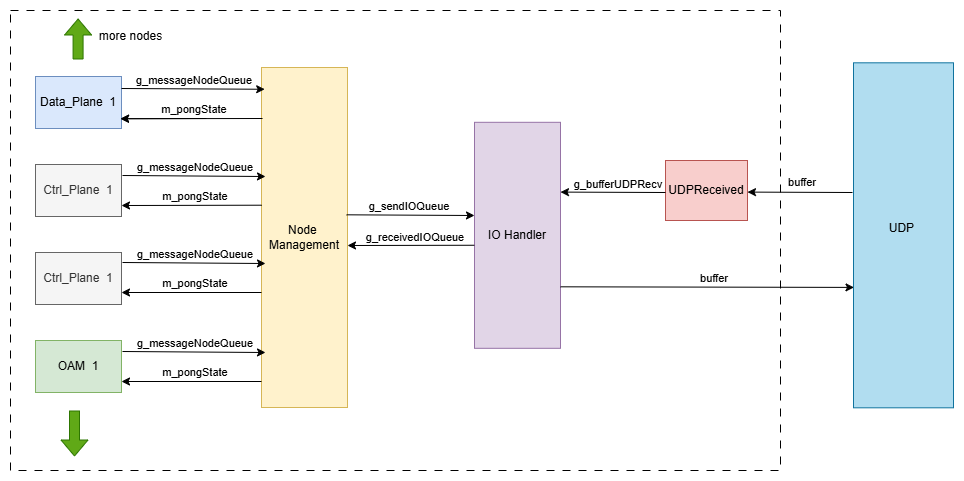

The diagram above was exported from draw.io. Its source (the exported page's mxGraphModel, read from the mxfile embedded in the PNG):
<mxGraphModel dx="1880" dy="1594" grid="0" gridSize="10" guides="1" tooltips="1" connect="1" arrows="1" fold="1" page="0" pageScale="1" pageWidth="850" pageHeight="1100" math="0" shadow="0">
  <root>
    <mxCell id="0" />
    <mxCell id="1" parent="0" />
    <mxCell id="ec5oHoaZ5BfGS0emgmJd-1" parent="1" style="rounded=0;whiteSpace=wrap;html=1;dashed=1;dashPattern=8 8;" value="" vertex="1">
      <mxGeometry height="460" width="770" x="-13" y="-440" as="geometry" />
    </mxCell>
    <mxCell id="ec5oHoaZ5BfGS0emgmJd-2" parent="1" style="rounded=0;whiteSpace=wrap;html=1;fillColor=#fff2cc;strokeColor=#d6b656;" value="Node&amp;nbsp;&lt;div&gt;Management&lt;/div&gt;" vertex="1">
      <mxGeometry height="340" width="86" x="238" y="-383" as="geometry" />
    </mxCell>
    <mxCell id="ec5oHoaZ5BfGS0emgmJd-3" parent="1" style="rounded=0;whiteSpace=wrap;html=1;fillColor=#dae8fc;strokeColor=#6c8ebf;" value="Data_Plane&amp;nbsp; 1" vertex="1">
      <mxGeometry height="52" width="86" x="12" y="-374" as="geometry" />
    </mxCell>
    <mxCell id="ec5oHoaZ5BfGS0emgmJd-4" parent="1" style="rounded=0;whiteSpace=wrap;html=1;fillColor=#d5e8d4;strokeColor=#82b366;" value="OAM&amp;nbsp; 1" vertex="1">
      <mxGeometry height="52" width="86" x="12" y="-110" as="geometry" />
    </mxCell>
    <mxCell id="ec5oHoaZ5BfGS0emgmJd-5" parent="1" style="rounded=0;whiteSpace=wrap;html=1;fillColor=#f5f5f5;fontColor=#333333;strokeColor=#666666;" value="Ctrl_Plane&amp;nbsp; 1" vertex="1">
      <mxGeometry height="52" width="86" x="12" y="-198" as="geometry" />
    </mxCell>
    <mxCell id="ec5oHoaZ5BfGS0emgmJd-6" parent="1" style="rounded=0;whiteSpace=wrap;html=1;fillColor=#f5f5f5;fontColor=#333333;strokeColor=#666666;" value="Ctrl_Plane&amp;nbsp; 1" vertex="1">
      <mxGeometry height="52" width="86" x="12" y="-286" as="geometry" />
    </mxCell>
    <mxCell id="ec5oHoaZ5BfGS0emgmJd-7" edge="1" parent="1" style="shape=flexArrow;endArrow=classic;html=1;rounded=0;endWidth=16;endSize=5;fillColor=#60a917;strokeColor=#2D7600;" value="">
      <mxGeometry height="50" relative="1" width="50" as="geometry">
        <mxPoint x="54.58" y="-391" as="sourcePoint" />
        <mxPoint x="54.58" y="-432" as="targetPoint" />
      </mxGeometry>
    </mxCell>
    <mxCell id="ec5oHoaZ5BfGS0emgmJd-8" edge="1" parent="1" style="shape=flexArrow;endArrow=classic;html=1;rounded=0;endWidth=16;endSize=5;fillColor=#60a917;strokeColor=#2D7600;" value="">
      <mxGeometry height="50" relative="1" width="50" as="geometry">
        <mxPoint x="51" y="-40" as="sourcePoint" />
        <mxPoint x="51" y="6" as="targetPoint" />
      </mxGeometry>
    </mxCell>
    <mxCell id="ec5oHoaZ5BfGS0emgmJd-10" edge="1" parent="1" style="endArrow=classic;html=1;rounded=0;entryX=0.037;entryY=0.064;entryDx=0;entryDy=0;entryPerimeter=0;" target="ec5oHoaZ5BfGS0emgmJd-2" value="">
      <mxGeometry height="50" relative="1" width="50" as="geometry">
        <mxPoint x="98" y="-362" as="sourcePoint" />
        <mxPoint x="183" y="-361.68000000000006" as="targetPoint" />
      </mxGeometry>
    </mxCell>
    <mxCell id="ec5oHoaZ5BfGS0emgmJd-11" edge="1" parent="1" source="ec5oHoaZ5BfGS0emgmJd-2" style="endArrow=classic;html=1;rounded=0;entryX=0.989;entryY=0.812;entryDx=0;entryDy=0;startArrow=none;startFill=0;exitX=0.012;exitY=0.15;exitDx=0;exitDy=0;exitPerimeter=0;entryPerimeter=0;" target="ec5oHoaZ5BfGS0emgmJd-3" value="">
      <mxGeometry height="50" relative="1" width="50" as="geometry">
        <mxPoint x="147" y="-310" as="sourcePoint" />
        <mxPoint x="232" y="-310" as="targetPoint" />
      </mxGeometry>
    </mxCell>
    <mxCell id="ec5oHoaZ5BfGS0emgmJd-12" edge="1" parent="1" style="endArrow=classic;html=1;rounded=0;entryX=0.989;entryY=0.812;entryDx=0;entryDy=0;startArrow=none;startFill=0;entryPerimeter=0;" target="ec5oHoaZ5BfGS0emgmJd-3" value="">
      <mxGeometry height="50" relative="1" width="50" as="geometry">
        <mxPoint x="183" y="-332" as="sourcePoint" />
        <mxPoint x="97" y="-332" as="targetPoint" />
      </mxGeometry>
    </mxCell>
    <mxCell id="ec5oHoaZ5BfGS0emgmJd-13" parent="1" style="text;html=1;whiteSpace=wrap;strokeColor=none;fillColor=none;align=center;verticalAlign=middle;rounded=0;" value="&lt;font style=&quot;font-size: 11px;&quot;&gt;g_messageNodeQueue&lt;/font&gt;" vertex="1">
      <mxGeometry height="17" width="66" x="138" y="-379" as="geometry" />
    </mxCell>
    <mxCell id="ec5oHoaZ5BfGS0emgmJd-14" parent="1" style="text;html=1;whiteSpace=wrap;strokeColor=none;fillColor=none;align=center;verticalAlign=middle;rounded=0;fontSize=11;" value="&lt;font&gt;m_pongState&lt;/font&gt;" vertex="1">
      <mxGeometry height="17" width="66" x="138" y="-350" as="geometry" />
    </mxCell>
    <mxCell id="ec5oHoaZ5BfGS0emgmJd-15" edge="1" parent="1" style="endArrow=classic;html=1;rounded=0;entryX=0.037;entryY=0.064;entryDx=0;entryDy=0;entryPerimeter=0;" value="">
      <mxGeometry height="50" relative="1" width="50" as="geometry">
        <mxPoint x="99" y="-275" as="sourcePoint" />
        <mxPoint x="242" y="-274" as="targetPoint" />
      </mxGeometry>
    </mxCell>
    <mxCell id="ec5oHoaZ5BfGS0emgmJd-16" edge="1" parent="1" source="ec5oHoaZ5BfGS0emgmJd-2" style="endArrow=classic;html=1;rounded=0;entryX=0.989;entryY=0.812;entryDx=0;entryDy=0;startArrow=none;startFill=0;entryPerimeter=0;exitX=0.002;exitY=0.405;exitDx=0;exitDy=0;exitPerimeter=0;" value="">
      <mxGeometry height="50" relative="1" width="50" as="geometry">
        <mxPoint x="184" y="-245" as="sourcePoint" />
        <mxPoint x="98" y="-245" as="targetPoint" />
      </mxGeometry>
    </mxCell>
    <mxCell id="ec5oHoaZ5BfGS0emgmJd-17" parent="1" style="text;html=1;whiteSpace=wrap;strokeColor=none;fillColor=none;align=center;verticalAlign=middle;rounded=0;" value="&lt;font style=&quot;font-size: 11px;&quot;&gt;g_messageNodeQueue&lt;/font&gt;" vertex="1">
      <mxGeometry height="17" width="66" x="139" y="-292" as="geometry" />
    </mxCell>
    <mxCell id="ec5oHoaZ5BfGS0emgmJd-18" parent="1" style="text;html=1;whiteSpace=wrap;strokeColor=none;fillColor=none;align=center;verticalAlign=middle;rounded=0;fontSize=11;" value="&lt;font&gt;m_pongState&lt;/font&gt;" vertex="1">
      <mxGeometry height="17" width="66" x="139" y="-263" as="geometry" />
    </mxCell>
    <mxCell id="ec5oHoaZ5BfGS0emgmJd-19" edge="1" parent="1" style="endArrow=classic;html=1;rounded=0;entryX=0.037;entryY=0.064;entryDx=0;entryDy=0;entryPerimeter=0;" value="">
      <mxGeometry height="50" relative="1" width="50" as="geometry">
        <mxPoint x="99" y="-188" as="sourcePoint" />
        <mxPoint x="242" y="-187" as="targetPoint" />
      </mxGeometry>
    </mxCell>
    <mxCell id="ec5oHoaZ5BfGS0emgmJd-20" edge="1" parent="1" style="endArrow=classic;html=1;rounded=0;entryX=0.989;entryY=0.812;entryDx=0;entryDy=0;startArrow=none;startFill=0;entryPerimeter=0;exitX=0.002;exitY=0.405;exitDx=0;exitDy=0;exitPerimeter=0;" value="">
      <mxGeometry height="50" relative="1" width="50" as="geometry">
        <mxPoint x="238" y="-158" as="sourcePoint" />
        <mxPoint x="98" y="-158" as="targetPoint" />
      </mxGeometry>
    </mxCell>
    <mxCell id="ec5oHoaZ5BfGS0emgmJd-21" parent="1" style="text;html=1;whiteSpace=wrap;strokeColor=none;fillColor=none;align=center;verticalAlign=middle;rounded=0;" value="&lt;font style=&quot;font-size: 11px;&quot;&gt;g_messageNodeQueue&lt;/font&gt;" vertex="1">
      <mxGeometry height="17" width="66" x="139" y="-205" as="geometry" />
    </mxCell>
    <mxCell id="ec5oHoaZ5BfGS0emgmJd-22" parent="1" style="text;html=1;whiteSpace=wrap;strokeColor=none;fillColor=none;align=center;verticalAlign=middle;rounded=0;fontSize=11;" value="&lt;font&gt;m_pongState&lt;/font&gt;" vertex="1">
      <mxGeometry height="17" width="66" x="139" y="-176" as="geometry" />
    </mxCell>
    <mxCell id="ec5oHoaZ5BfGS0emgmJd-23" edge="1" parent="1" style="endArrow=classic;html=1;rounded=0;entryX=0.037;entryY=0.064;entryDx=0;entryDy=0;entryPerimeter=0;" value="">
      <mxGeometry height="50" relative="1" width="50" as="geometry">
        <mxPoint x="99" y="-99" as="sourcePoint" />
        <mxPoint x="242" y="-98" as="targetPoint" />
      </mxGeometry>
    </mxCell>
    <mxCell id="ec5oHoaZ5BfGS0emgmJd-24" edge="1" parent="1" style="endArrow=classic;html=1;rounded=0;entryX=0.989;entryY=0.812;entryDx=0;entryDy=0;startArrow=none;startFill=0;entryPerimeter=0;exitX=0.002;exitY=0.405;exitDx=0;exitDy=0;exitPerimeter=0;" value="">
      <mxGeometry height="50" relative="1" width="50" as="geometry">
        <mxPoint x="238" y="-69" as="sourcePoint" />
        <mxPoint x="98" y="-69" as="targetPoint" />
      </mxGeometry>
    </mxCell>
    <mxCell id="ec5oHoaZ5BfGS0emgmJd-25" parent="1" style="text;html=1;whiteSpace=wrap;strokeColor=none;fillColor=none;align=center;verticalAlign=middle;rounded=0;" value="&lt;font style=&quot;font-size: 11px;&quot;&gt;g_messageNodeQueue&lt;/font&gt;" vertex="1">
      <mxGeometry height="17" width="66" x="139" y="-116" as="geometry" />
    </mxCell>
    <mxCell id="ec5oHoaZ5BfGS0emgmJd-26" parent="1" style="text;html=1;whiteSpace=wrap;strokeColor=none;fillColor=none;align=center;verticalAlign=middle;rounded=0;fontSize=11;" value="&lt;font&gt;m_pongState&lt;/font&gt;" vertex="1">
      <mxGeometry height="17" width="66" x="139" y="-87" as="geometry" />
    </mxCell>
    <mxCell id="ec5oHoaZ5BfGS0emgmJd-27" parent="1" style="text;html=1;whiteSpace=wrap;strokeColor=none;fillColor=none;align=center;verticalAlign=middle;rounded=0;" value="more nodes" vertex="1">
      <mxGeometry height="30" width="79" x="68" y="-429" as="geometry" />
    </mxCell>
    <mxCell id="ec5oHoaZ5BfGS0emgmJd-28" parent="1" style="rounded=0;whiteSpace=wrap;html=1;fillColor=#e1d5e7;strokeColor=#9673a6;" value="IO Handler" vertex="1">
      <mxGeometry height="226" width="86" x="451" y="-328.19" as="geometry" />
    </mxCell>
    <mxCell id="ec5oHoaZ5BfGS0emgmJd-29" edge="1" parent="1" style="endArrow=classic;html=1;rounded=0;" value="">
      <mxGeometry height="50" relative="1" width="50" as="geometry">
        <mxPoint x="323" y="-235.69" as="sourcePoint" />
        <mxPoint x="451" y="-235" as="targetPoint" />
      </mxGeometry>
    </mxCell>
    <mxCell id="ec5oHoaZ5BfGS0emgmJd-30" edge="1" parent="1" source="ec5oHoaZ5BfGS0emgmJd-28" style="endArrow=classic;html=1;rounded=0;entryX=0.989;entryY=0.812;entryDx=0;entryDy=0;startArrow=none;startFill=0;entryPerimeter=0;exitX=-0.002;exitY=0.544;exitDx=0;exitDy=0;exitPerimeter=0;" value="">
      <mxGeometry height="50" relative="1" width="50" as="geometry">
        <mxPoint x="410" y="-205" as="sourcePoint" />
        <mxPoint x="324" y="-205" as="targetPoint" />
      </mxGeometry>
    </mxCell>
    <mxCell id="ec5oHoaZ5BfGS0emgmJd-31" parent="1" style="text;html=1;whiteSpace=wrap;strokeColor=none;fillColor=none;align=center;verticalAlign=middle;rounded=0;" value="&lt;font style=&quot;font-size: 11px;&quot;&gt;g_sendIOQueue&lt;/font&gt;" vertex="1">
      <mxGeometry height="17" width="66" x="353" y="-253" as="geometry" />
    </mxCell>
    <mxCell id="ec5oHoaZ5BfGS0emgmJd-32" parent="1" style="text;html=1;whiteSpace=wrap;strokeColor=none;fillColor=none;align=center;verticalAlign=middle;rounded=0;fontSize=11;" value="&lt;font&gt;g_receivedIOQueue&lt;/font&gt;" vertex="1">
      <mxGeometry height="17" width="66" x="359" y="-222" as="geometry" />
    </mxCell>
    <mxCell id="ec5oHoaZ5BfGS0emgmJd-35" parent="1" style="rounded=0;whiteSpace=wrap;html=1;fillColor=#f8cecc;strokeColor=#b85450;" value="UDPReceived" vertex="1">
      <mxGeometry height="60" width="82" x="642" y="-290" as="geometry" />
    </mxCell>
    <mxCell id="ec5oHoaZ5BfGS0emgmJd-38" parent="1" style="text;html=1;whiteSpace=wrap;strokeColor=none;fillColor=none;align=center;verticalAlign=middle;rounded=0;fontSize=11;" value="&lt;font&gt;g_bufferUDPRecv&lt;/font&gt;" vertex="1">
      <mxGeometry height="17" width="66" x="562" y="-275" as="geometry" />
    </mxCell>
    <mxCell id="ec5oHoaZ5BfGS0emgmJd-39" edge="1" parent="1" style="endArrow=classic;html=1;rounded=0;entryX=0.989;entryY=0.812;entryDx=0;entryDy=0;startArrow=none;startFill=0;entryPerimeter=0;" value="">
      <mxGeometry height="50" relative="1" width="50" as="geometry">
        <mxPoint x="642" y="-258" as="sourcePoint" />
        <mxPoint x="537" y="-258.4" as="targetPoint" />
      </mxGeometry>
    </mxCell>
    <mxCell id="ec5oHoaZ5BfGS0emgmJd-40" parent="1" style="rounded=0;whiteSpace=wrap;html=1;fillColor=#b1ddf0;strokeColor=#10739e;" value="UDP&amp;nbsp;&lt;div&gt;&lt;br&gt;&lt;/div&gt;" vertex="1">
      <mxGeometry height="345" width="100" x="830" y="-387.69" as="geometry" />
    </mxCell>
    <mxCell id="ec5oHoaZ5BfGS0emgmJd-42" parent="1" style="text;html=1;whiteSpace=wrap;strokeColor=none;fillColor=none;align=center;verticalAlign=middle;rounded=0;fontSize=11;" value="&lt;font&gt;buffer&lt;/font&gt;" vertex="1">
      <mxGeometry height="17" width="66" x="746" y="-277" as="geometry" />
    </mxCell>
    <mxCell id="ec5oHoaZ5BfGS0emgmJd-43" edge="1" parent="1" style="endArrow=classic;html=1;rounded=0;entryX=0.989;entryY=0.812;entryDx=0;entryDy=0;startArrow=none;startFill=0;entryPerimeter=0;" value="">
      <mxGeometry height="50" relative="1" width="50" as="geometry">
        <mxPoint x="829" y="-258" as="sourcePoint" />
        <mxPoint x="724" y="-258.4" as="targetPoint" />
      </mxGeometry>
    </mxCell>
    <mxCell id="ec5oHoaZ5BfGS0emgmJd-44" edge="1" parent="1" style="endArrow=classic;html=1;rounded=0;entryX=0.005;entryY=0.651;entryDx=0;entryDy=0;entryPerimeter=0;" target="ec5oHoaZ5BfGS0emgmJd-40" value="">
      <mxGeometry height="50" relative="1" width="50" as="geometry">
        <mxPoint x="537" y="-163.69" as="sourcePoint" />
        <mxPoint x="665" y="-163" as="targetPoint" />
      </mxGeometry>
    </mxCell>
    <mxCell id="ec5oHoaZ5BfGS0emgmJd-46" parent="1" style="text;html=1;whiteSpace=wrap;strokeColor=none;fillColor=none;align=center;verticalAlign=middle;rounded=0;fontSize=11;" value="&lt;font&gt;buffer&lt;/font&gt;" vertex="1">
      <mxGeometry height="17" width="66" x="658" y="-180.5" as="geometry" />
    </mxCell>
  </root>
</mxGraphModel>